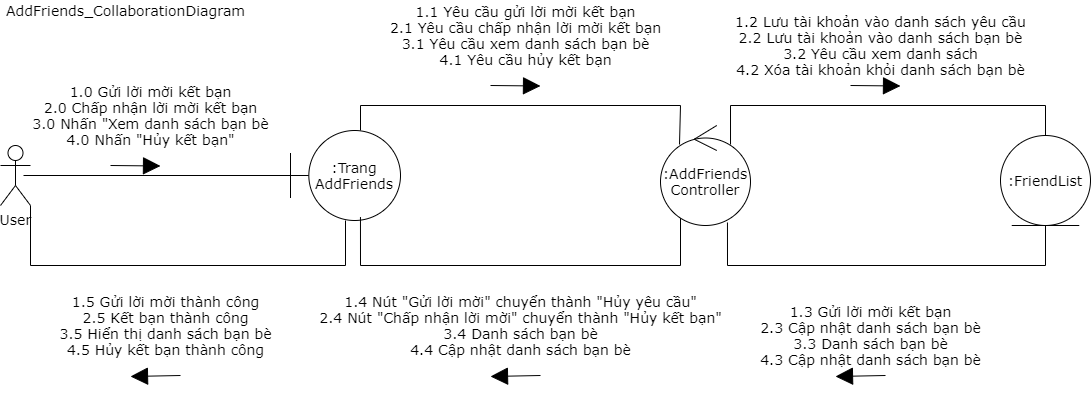

The diagram above was exported from draw.io. Its source (the exported page's mxGraphModel, read from the mxfile embedded in the PNG):
<mxGraphModel dx="868" dy="482" grid="1" gridSize="10" guides="1" tooltips="1" connect="1" arrows="1" fold="1" page="1" pageScale="1" pageWidth="850" pageHeight="1100" math="0" shadow="0">
  <root>
    <mxCell id="0" />
    <mxCell id="1" parent="0" />
    <mxCell id="rRBqR4DEYG38ZBFCxEoa-1" value="User" style="shape=umlActor;verticalLabelPosition=bottom;verticalAlign=top;html=1;outlineConnect=0;fontSize=14;fontFamily=Verdana;" parent="1" vertex="1">
      <mxGeometry x="40" y="200" width="30" height="60" as="geometry" />
    </mxCell>
    <mxCell id="rRBqR4DEYG38ZBFCxEoa-13" value="" style="endArrow=none;html=1;exitX=0.767;exitY=0.5;exitDx=0;exitDy=0;exitPerimeter=0;entryX=0.036;entryY=0.5;entryDx=0;entryDy=0;entryPerimeter=0;fontSize=14;fontFamily=Verdana;" parent="1" source="rRBqR4DEYG38ZBFCxEoa-1" target="rRBqR4DEYG38ZBFCxEoa-22" edge="1">
      <mxGeometry width="50" height="50" relative="1" as="geometry">
        <mxPoint x="500" y="340" as="sourcePoint" />
        <mxPoint x="258" y="230" as="targetPoint" />
      </mxGeometry>
    </mxCell>
    <mxCell id="rRBqR4DEYG38ZBFCxEoa-29" style="edgeStyle=orthogonalEdgeStyle;rounded=0;jumpSize=6;orthogonalLoop=1;jettySize=auto;html=1;startSize=6;endArrow=none;endFill=0;endSize=15;strokeWidth=1;entryX=0.211;entryY=0.19;entryDx=0;entryDy=0;entryPerimeter=0;fontSize=14;fontFamily=Verdana;" parent="1" source="rRBqR4DEYG38ZBFCxEoa-22" target="rRBqR4DEYG38ZBFCxEoa-23" edge="1">
      <mxGeometry relative="1" as="geometry">
        <Array as="points">
          <mxPoint x="400" y="160" />
          <mxPoint x="720" y="160" />
        </Array>
      </mxGeometry>
    </mxCell>
    <mxCell id="rRBqR4DEYG38ZBFCxEoa-43" style="edgeStyle=orthogonalEdgeStyle;rounded=0;jumpSize=6;orthogonalLoop=1;jettySize=auto;html=1;startSize=6;endArrow=none;endFill=0;endSize=15;strokeWidth=1;fontSize=14;fontFamily=Verdana;" parent="1" source="rRBqR4DEYG38ZBFCxEoa-22" target="rRBqR4DEYG38ZBFCxEoa-1" edge="1">
      <mxGeometry relative="1" as="geometry">
        <Array as="points">
          <mxPoint x="385" y="320" />
          <mxPoint x="70" y="320" />
        </Array>
      </mxGeometry>
    </mxCell>
    <mxCell id="rRBqR4DEYG38ZBFCxEoa-22" value=":Trang&lt;br style=&quot;font-size: 14px;&quot;&gt;AddFriends" style="shape=umlBoundary;whiteSpace=wrap;html=1;fontSize=14;fontFamily=Verdana;" parent="1" vertex="1">
      <mxGeometry x="330" y="185" width="110" height="90" as="geometry" />
    </mxCell>
    <mxCell id="rRBqR4DEYG38ZBFCxEoa-34" style="edgeStyle=orthogonalEdgeStyle;rounded=0;jumpSize=6;orthogonalLoop=1;jettySize=auto;html=1;entryX=0.5;entryY=0;entryDx=0;entryDy=0;startSize=6;endArrow=none;endFill=0;endSize=15;strokeWidth=1;exitX=0.778;exitY=0.19;exitDx=0;exitDy=0;exitPerimeter=0;fontSize=14;fontFamily=Verdana;" parent="1" source="rRBqR4DEYG38ZBFCxEoa-23" target="rRBqR4DEYG38ZBFCxEoa-24" edge="1">
      <mxGeometry relative="1" as="geometry">
        <Array as="points">
          <mxPoint x="770" y="160" />
          <mxPoint x="1085" y="160" />
        </Array>
      </mxGeometry>
    </mxCell>
    <mxCell id="rRBqR4DEYG38ZBFCxEoa-38" style="edgeStyle=orthogonalEdgeStyle;rounded=0;jumpSize=6;orthogonalLoop=1;jettySize=auto;html=1;entryX=0.636;entryY=0.962;entryDx=0;entryDy=0;entryPerimeter=0;startSize=6;endArrow=none;endFill=0;endSize=15;strokeWidth=1;fontSize=14;fontFamily=Verdana;" parent="1" source="rRBqR4DEYG38ZBFCxEoa-23" target="rRBqR4DEYG38ZBFCxEoa-22" edge="1">
      <mxGeometry relative="1" as="geometry">
        <Array as="points">
          <mxPoint x="720" y="320" />
          <mxPoint x="400" y="320" />
        </Array>
      </mxGeometry>
    </mxCell>
    <mxCell id="rRBqR4DEYG38ZBFCxEoa-23" value=":AddFriends&lt;br style=&quot;font-size: 14px;&quot;&gt;Controller" style="ellipse;shape=umlControl;whiteSpace=wrap;html=1;fontSize=14;fontFamily=Verdana;" parent="1" vertex="1">
      <mxGeometry x="700" y="180" width="90" height="100" as="geometry" />
    </mxCell>
    <mxCell id="rRBqR4DEYG38ZBFCxEoa-37" style="edgeStyle=orthogonalEdgeStyle;rounded=0;jumpSize=6;orthogonalLoop=1;jettySize=auto;html=1;exitX=0.5;exitY=1;exitDx=0;exitDy=0;entryX=0.744;entryY=0.97;entryDx=0;entryDy=0;entryPerimeter=0;startSize=6;endArrow=none;endFill=0;endSize=15;strokeWidth=1;fontSize=14;fontFamily=Verdana;" parent="1" source="rRBqR4DEYG38ZBFCxEoa-24" target="rRBqR4DEYG38ZBFCxEoa-23" edge="1">
      <mxGeometry relative="1" as="geometry">
        <Array as="points">
          <mxPoint x="1085" y="320" />
          <mxPoint x="767" y="320" />
        </Array>
      </mxGeometry>
    </mxCell>
    <mxCell id="rRBqR4DEYG38ZBFCxEoa-24" value=":FriendList" style="ellipse;shape=umlEntity;whiteSpace=wrap;html=1;fontSize=14;fontFamily=Verdana;" parent="1" vertex="1">
      <mxGeometry x="1040" y="190" width="90" height="90" as="geometry" />
    </mxCell>
    <mxCell id="rRBqR4DEYG38ZBFCxEoa-30" value="" style="endArrow=block;html=1;endSize=15;endFill=1;fontSize=14;fontFamily=Verdana;" parent="1" edge="1">
      <mxGeometry x="0.1879" y="30" width="50" height="50" relative="1" as="geometry">
        <mxPoint x="530" y="140" as="sourcePoint" />
        <mxPoint x="580" y="140.5" as="targetPoint" />
        <mxPoint as="offset" />
      </mxGeometry>
    </mxCell>
    <mxCell id="rRBqR4DEYG38ZBFCxEoa-31" value="1.1 Yêu cầu gửi lời mời kết bạn&lt;br style=&quot;font-size: 14px;&quot;&gt;2.1 Yêu cầu chấp nhận lời mời kết bạn&lt;br style=&quot;font-size: 14px;&quot;&gt;3.1 Yêu cầu xem danh sách bạn bè&lt;br style=&quot;font-size: 14px;&quot;&gt;4.1 Yêu cầu hủy kết bạn" style="text;html=1;align=center;verticalAlign=middle;resizable=0;points=[];autosize=1;fontSize=14;fontFamily=Verdana;" parent="1" vertex="1">
      <mxGeometry x="420" y="55" width="290" height="70" as="geometry" />
    </mxCell>
    <mxCell id="rRBqR4DEYG38ZBFCxEoa-32" value="" style="endArrow=block;html=1;endSize=15;endFill=1;fontSize=14;fontFamily=Verdana;" parent="1" edge="1">
      <mxGeometry x="0.1879" y="30" width="50" height="50" relative="1" as="geometry">
        <mxPoint x="150" y="220" as="sourcePoint" />
        <mxPoint x="200" y="220.5" as="targetPoint" />
        <mxPoint as="offset" />
      </mxGeometry>
    </mxCell>
    <mxCell id="rRBqR4DEYG38ZBFCxEoa-33" value="1.0 Gửi lời mời kết bạn&lt;br style=&quot;font-size: 14px;&quot;&gt;2.0 Chấp nhận lời mời kết bạn&lt;br style=&quot;font-size: 14px;&quot;&gt;3.0 Nhấn &quot;Xem danh sách bạn bè&lt;br style=&quot;font-size: 14px;&quot;&gt;4.0 Nhấn &quot;Hủy kết bạn&quot;" style="text;html=1;align=center;verticalAlign=middle;resizable=0;points=[];autosize=1;fontSize=14;fontFamily=Verdana;" parent="1" vertex="1">
      <mxGeometry x="65" y="135" width="250" height="70" as="geometry" />
    </mxCell>
    <mxCell id="rRBqR4DEYG38ZBFCxEoa-35" value="" style="endArrow=block;html=1;endSize=15;endFill=1;fontSize=14;fontFamily=Verdana;" parent="1" edge="1">
      <mxGeometry x="0.1879" y="30" width="50" height="50" relative="1" as="geometry">
        <mxPoint x="890" y="140" as="sourcePoint" />
        <mxPoint x="940" y="140.5" as="targetPoint" />
        <mxPoint as="offset" />
      </mxGeometry>
    </mxCell>
    <mxCell id="rRBqR4DEYG38ZBFCxEoa-36" value="1.2 Lưu tài khoản vào danh sách yêu cầu&lt;br style=&quot;font-size: 14px;&quot;&gt;2.2 Lưu tài khoản vào danh sách bạn bè&lt;br style=&quot;font-size: 14px;&quot;&gt;3.2 Yêu cầu xem danh sách&lt;br style=&quot;font-size: 14px;&quot;&gt;4.2 Xóa tài khoản khỏi danh sách bạn bè" style="text;html=1;align=center;verticalAlign=middle;resizable=0;points=[];autosize=1;fontSize=14;fontFamily=Verdana;" parent="1" vertex="1">
      <mxGeometry x="765" y="65" width="310" height="70" as="geometry" />
    </mxCell>
    <mxCell id="rRBqR4DEYG38ZBFCxEoa-49" value="" style="group;fontSize=14;fontFamily=Verdana;" parent="1" vertex="1" connectable="0">
      <mxGeometry x="460" y="340" width="310" height="91" as="geometry" />
    </mxCell>
    <mxCell id="rRBqR4DEYG38ZBFCxEoa-40" value="" style="endArrow=block;html=1;endSize=15;endFill=1;fontSize=14;fontFamily=Verdana;" parent="rRBqR4DEYG38ZBFCxEoa-49" edge="1">
      <mxGeometry x="0.1879" y="30" width="50" height="50" relative="1" as="geometry">
        <mxPoint x="120" y="90" as="sourcePoint" />
        <mxPoint x="70" y="91" as="targetPoint" />
        <mxPoint as="offset" />
      </mxGeometry>
    </mxCell>
    <mxCell id="rRBqR4DEYG38ZBFCxEoa-42" value="1.4 Nút &quot;Gửi lời mời&quot; chuyển thành &quot;Hủy yêu cầu&quot;&lt;br style=&quot;font-size: 14px;&quot;&gt;2.4 Nút &quot;Chấp nhận lời mời&quot; chuyển thành &quot;Hủy kết bạn&quot;&lt;br style=&quot;font-size: 14px;&quot;&gt;3.4 Danh sách bạn bè&lt;br style=&quot;font-size: 14px;&quot;&gt;4.4 Cập nhật danh sách bạn bè" style="text;html=1;align=center;verticalAlign=middle;resizable=0;points=[];autosize=1;fontSize=14;fontFamily=Verdana;" parent="rRBqR4DEYG38ZBFCxEoa-49" vertex="1">
      <mxGeometry x="-110" y="5" width="420" height="70" as="geometry" />
    </mxCell>
    <mxCell id="rRBqR4DEYG38ZBFCxEoa-50" value="" style="group;fontSize=14;fontFamily=Verdana;" parent="1" vertex="1" connectable="0">
      <mxGeometry x="100" y="340" width="220" height="91" as="geometry" />
    </mxCell>
    <mxCell id="rRBqR4DEYG38ZBFCxEoa-45" value="" style="endArrow=block;html=1;endSize=15;endFill=1;fontSize=14;fontFamily=Verdana;" parent="rRBqR4DEYG38ZBFCxEoa-50" edge="1">
      <mxGeometry x="0.1879" y="30" width="50" height="50" relative="1" as="geometry">
        <mxPoint x="120" y="90" as="sourcePoint" />
        <mxPoint x="70" y="91" as="targetPoint" />
        <mxPoint as="offset" />
      </mxGeometry>
    </mxCell>
    <mxCell id="rRBqR4DEYG38ZBFCxEoa-46" value="1.5 Gửi lời mời thành công&lt;br style=&quot;font-size: 14px;&quot;&gt;2.5 Kết bạn thành công&lt;br style=&quot;font-size: 14px;&quot;&gt;3.5 Hiển thị danh sách bạn bè&lt;br style=&quot;font-size: 14px;&quot;&gt;4.5 Hủy kết bạn thành công" style="text;html=1;align=center;verticalAlign=middle;resizable=0;points=[];autosize=1;fontSize=14;fontFamily=Verdana;" parent="rRBqR4DEYG38ZBFCxEoa-50" vertex="1">
      <mxGeometry x="-10" y="5" width="230" height="70" as="geometry" />
    </mxCell>
    <mxCell id="rRBqR4DEYG38ZBFCxEoa-51" value="" style="group;fontSize=14;fontFamily=Verdana;" parent="1" vertex="1" connectable="0">
      <mxGeometry x="790" y="360" width="240" height="71" as="geometry" />
    </mxCell>
    <mxCell id="rRBqR4DEYG38ZBFCxEoa-39" value="" style="endArrow=block;html=1;endSize=15;endFill=1;fontSize=14;fontFamily=Verdana;" parent="rRBqR4DEYG38ZBFCxEoa-51" edge="1">
      <mxGeometry x="0.1879" y="30" width="50" height="50" relative="1" as="geometry">
        <mxPoint x="135" y="70" as="sourcePoint" />
        <mxPoint x="85" y="71" as="targetPoint" />
        <mxPoint as="offset" />
      </mxGeometry>
    </mxCell>
    <mxCell id="rRBqR4DEYG38ZBFCxEoa-41" value="1.3 Gửi lời mời kết bạn&lt;br style=&quot;font-size: 14px;&quot;&gt;2.3 Cập nhật danh sách bạn bè&lt;br style=&quot;font-size: 14px;&quot;&gt;3.3 Danh sách bạn bè&lt;br style=&quot;font-size: 14px;&quot;&gt;4.3 Cập nhật danh sách bạn bè" style="text;html=1;align=center;verticalAlign=middle;resizable=0;points=[];autosize=1;fontSize=14;fontFamily=Verdana;" parent="rRBqR4DEYG38ZBFCxEoa-51" vertex="1">
      <mxGeometry y="-5" width="240" height="70" as="geometry" />
    </mxCell>
    <mxCell id="_SeHAx0yMfqR35ucc_UJ-1" value="AddFriends_CollaborationDiagram" style="text;html=1;align=center;verticalAlign=middle;resizable=0;points=[];autosize=1;fontSize=14;fontFamily=Verdana;" vertex="1" parent="1">
      <mxGeometry x="40" y="55" width="250" height="20" as="geometry" />
    </mxCell>
  </root>
</mxGraphModel>